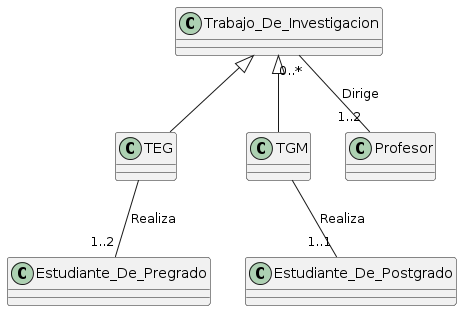

The diagram above was rendered by PlantUML. Its source (embedded in the PNG):
@startuml
Trabajo_De_Investigacion <|-- TEG
Trabajo_De_Investigacion <|-- TGM
Trabajo_De_Investigacion"0..*" -- "1..2"Profesor: Dirige
TEG -- "1..2"Estudiante_De_Pregrado: Realiza
TGM -- "1..1"Estudiante_De_Postgrado: Realiza
@enduml